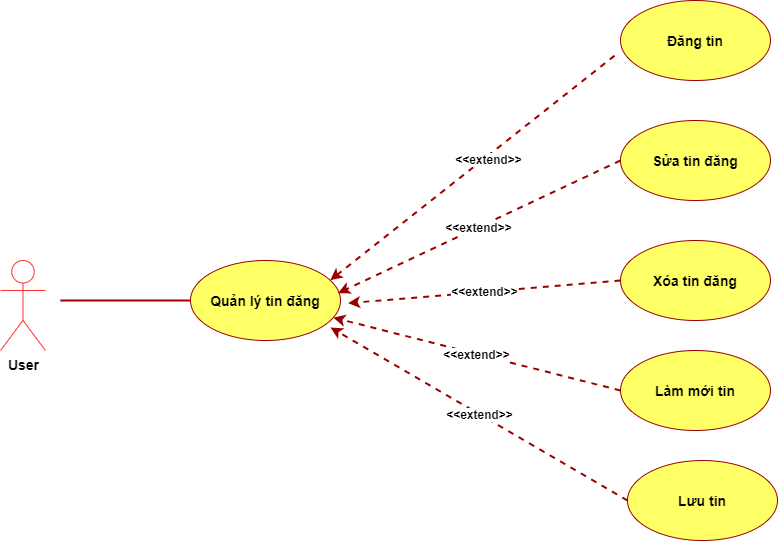

The diagram above was exported from draw.io. Its source (the exported page's mxGraphModel, read from the mxfile embedded in the PNG):
<mxGraphModel dx="1673" dy="839" grid="1" gridSize="10" guides="1" tooltips="1" connect="1" arrows="1" fold="1" page="1" pageScale="1" pageWidth="827" pageHeight="1169" math="0" shadow="0">
  <root>
    <mxCell id="0" />
    <mxCell id="1" parent="0" />
    <mxCell id="kHTM3crvTRDDTnbdUe3w-33" value="" style="endArrow=none;html=1;strokeColor=#990000;strokeWidth=2;" parent="1" target="LuusZpA4Vs4Odf-vfFFM-2" edge="1">
      <mxGeometry width="50" height="50" relative="1" as="geometry">
        <mxPoint x="110" y="490" as="sourcePoint" />
        <mxPoint x="370" y="490" as="targetPoint" />
      </mxGeometry>
    </mxCell>
    <mxCell id="0MHJ6rgWsw6PWVyxg16E-1" value="&lt;font style=&quot;font-size: 14px&quot;&gt;&lt;b&gt;User&lt;/b&gt;&lt;/font&gt;" style="shape=umlActor;verticalLabelPosition=bottom;labelBackgroundColor=#ffffff;verticalAlign=top;html=1;outlineConnect=0;strokeColor=#FF3333;" parent="1" vertex="1">
      <mxGeometry x="50" y="450" width="45" height="90" as="geometry" />
    </mxCell>
    <mxCell id="LuusZpA4Vs4Odf-vfFFM-2" value="&lt;font style=&quot;font-size: 14px&quot;&gt;&lt;b&gt;Quản lý tin đăng&lt;/b&gt;&lt;/font&gt;" style="ellipse;whiteSpace=wrap;html=1;strokeColor=#990000;fillColor=#FFFF66;" parent="1" vertex="1">
      <mxGeometry x="240" y="450" width="150" height="80" as="geometry" />
    </mxCell>
    <mxCell id="LuusZpA4Vs4Odf-vfFFM-3" value="&lt;b&gt;&lt;font style=&quot;font-size: 14px&quot;&gt;Đăng tin&lt;/font&gt;&lt;/b&gt;" style="ellipse;whiteSpace=wrap;html=1;strokeColor=#990000;fillColor=#FFFF66;" parent="1" vertex="1">
      <mxGeometry x="670" y="190" width="150" height="80" as="geometry" />
    </mxCell>
    <mxCell id="LuusZpA4Vs4Odf-vfFFM-5" value="" style="endArrow=none;html=1;strokeColor=#990000;exitX=0.932;exitY=0.246;exitDx=0;exitDy=0;dashed=1;exitPerimeter=0;entryX=-0.02;entryY=0.661;entryDx=0;entryDy=0;entryPerimeter=0;startArrow=classic;startFill=1;endFill=0;strokeWidth=2;" parent="1" source="LuusZpA4Vs4Odf-vfFFM-2" target="LuusZpA4Vs4Odf-vfFFM-3" edge="1">
      <mxGeometry width="50" height="50" relative="1" as="geometry">
        <mxPoint x="250" y="360" as="sourcePoint" />
        <mxPoint x="450" y="140" as="targetPoint" />
      </mxGeometry>
    </mxCell>
    <mxCell id="Y3nx1_6G6uNHyUonvz9U-15" value="&lt;font style=&quot;font-size: 12px&quot;&gt;&lt;b&gt;&amp;lt;&amp;lt;extend&amp;gt;&amp;gt;&lt;/b&gt;&lt;/font&gt;" style="edgeLabel;html=1;align=center;verticalAlign=middle;resizable=0;points=[];" parent="LuusZpA4Vs4Odf-vfFFM-5" vertex="1" connectable="0">
      <mxGeometry x="0.0898" y="-3" relative="1" as="geometry">
        <mxPoint as="offset" />
      </mxGeometry>
    </mxCell>
    <mxCell id="LuusZpA4Vs4Odf-vfFFM-6" value="&lt;b&gt;&lt;font style=&quot;font-size: 14px&quot;&gt;Sửa tin đăng&lt;/font&gt;&lt;/b&gt;" style="ellipse;whiteSpace=wrap;html=1;strokeColor=#990000;fillColor=#FFFF66;" parent="1" vertex="1">
      <mxGeometry x="670" y="310" width="150" height="80" as="geometry" />
    </mxCell>
    <mxCell id="LuusZpA4Vs4Odf-vfFFM-8" value="&lt;font style=&quot;font-size: 14px&quot;&gt;&lt;b&gt;Làm mới tin&lt;/b&gt;&lt;/font&gt;" style="ellipse;whiteSpace=wrap;html=1;strokeColor=#990000;fillColor=#FFFF66;" parent="1" vertex="1">
      <mxGeometry x="670" y="540" width="150" height="80" as="geometry" />
    </mxCell>
    <mxCell id="LuusZpA4Vs4Odf-vfFFM-12" value="&lt;b&gt;&lt;font style=&quot;font-size: 12px&quot;&gt;&amp;lt;&amp;lt;extend&amp;gt;&amp;gt;&lt;/font&gt;&lt;/b&gt;" style="endArrow=classic;html=1;strokeColor=#990000;exitX=0;exitY=0.5;exitDx=0;exitDy=0;dashed=1;endFill=1;startArrow=none;startFill=0;strokeWidth=2;" parent="1" source="LuusZpA4Vs4Odf-vfFFM-8" target="LuusZpA4Vs4Odf-vfFFM-2" edge="1">
      <mxGeometry width="50" height="50" relative="1" as="geometry">
        <mxPoint x="680.6000000000064" y="480" as="sourcePoint" />
        <mxPoint x="410.0000000000001" y="568.0799999999999" as="targetPoint" />
      </mxGeometry>
    </mxCell>
    <mxCell id="DblFDdoz5qrDlpM0E5SP-2" value="&lt;font style=&quot;font-size: 12px&quot;&gt;&lt;b&gt;&amp;lt;&amp;lt;extend&amp;gt;&amp;gt;&lt;/b&gt;&lt;/font&gt;" style="endArrow=classic;html=1;strokeColor=#990000;exitX=0;exitY=0.5;exitDx=0;exitDy=0;dashed=1;endFill=1;startArrow=none;startFill=0;entryX=0.984;entryY=0.408;entryDx=0;entryDy=0;entryPerimeter=0;strokeWidth=2;" parent="1" source="LuusZpA4Vs4Odf-vfFFM-6" target="LuusZpA4Vs4Odf-vfFFM-2" edge="1">
      <mxGeometry width="50" height="50" relative="1" as="geometry">
        <mxPoint x="684.11" y="412.17" as="sourcePoint" />
        <mxPoint x="413.99948153496337" y="419.9992903902909" as="targetPoint" />
      </mxGeometry>
    </mxCell>
    <mxCell id="hvd2JT7cmo7_ZFVaZQzw-1" value="&lt;b&gt;&lt;font style=&quot;font-size: 14px&quot;&gt;Xóa tin đăng&lt;/font&gt;&lt;/b&gt;" style="ellipse;whiteSpace=wrap;html=1;strokeColor=#990000;fillColor=#FFFF66;" parent="1" vertex="1">
      <mxGeometry x="670" y="430" width="150" height="80" as="geometry" />
    </mxCell>
    <mxCell id="hvd2JT7cmo7_ZFVaZQzw-2" value="&lt;font style=&quot;font-size: 12px&quot;&gt;&lt;b&gt;&amp;lt;&amp;lt;extend&amp;gt;&amp;gt;&lt;/b&gt;&lt;/font&gt;" style="endArrow=classic;html=1;strokeColor=#990000;exitX=0;exitY=0.5;exitDx=0;exitDy=0;dashed=1;endFill=1;startArrow=none;startFill=0;entryX=0.984;entryY=0.408;entryDx=0;entryDy=0;entryPerimeter=0;strokeWidth=2;" parent="1" source="hvd2JT7cmo7_ZFVaZQzw-1" edge="1">
      <mxGeometry width="50" height="50" relative="1" as="geometry">
        <mxPoint x="680" y="360" as="sourcePoint" />
        <mxPoint x="397.5999999999999" y="492.6400000000001" as="targetPoint" />
      </mxGeometry>
    </mxCell>
    <mxCell id="hvd2JT7cmo7_ZFVaZQzw-3" value="&lt;b&gt;&lt;font style=&quot;font-size: 14px&quot;&gt;Lưu tin&lt;/font&gt;&lt;/b&gt;" style="ellipse;whiteSpace=wrap;html=1;strokeColor=#990000;fillColor=#FFFF66;" parent="1" vertex="1">
      <mxGeometry x="677" y="650" width="150" height="80" as="geometry" />
    </mxCell>
    <mxCell id="hvd2JT7cmo7_ZFVaZQzw-4" value="&lt;font style=&quot;font-size: 12px&quot;&gt;&lt;b&gt;&amp;lt;&amp;lt;extend&amp;gt;&amp;gt;&lt;/b&gt;&lt;/font&gt;" style="endArrow=classic;html=1;strokeColor=#990000;exitX=0;exitY=0.5;exitDx=0;exitDy=0;dashed=1;endFill=1;startArrow=none;startFill=0;strokeWidth=2;" parent="1" source="hvd2JT7cmo7_ZFVaZQzw-3" edge="1">
      <mxGeometry width="50" height="50" relative="1" as="geometry">
        <mxPoint x="680" y="590" as="sourcePoint" />
        <mxPoint x="380" y="517" as="targetPoint" />
      </mxGeometry>
    </mxCell>
  </root>
</mxGraphModel>